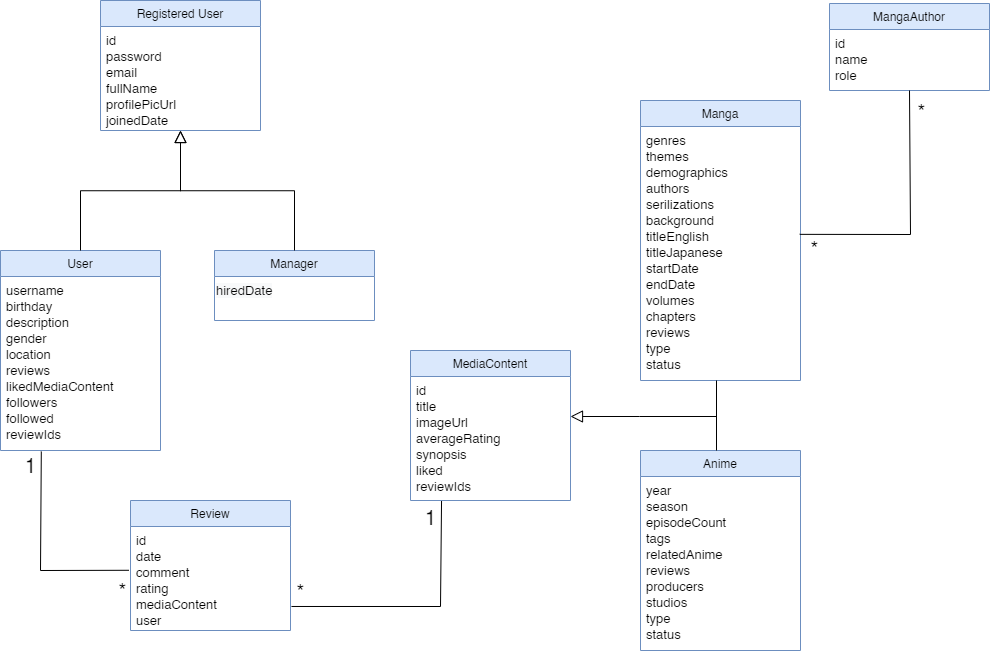

The diagram above was exported from draw.io. Its source (the exported page's mxGraphModel, read from the mxfile embedded in the PNG):
<mxGraphModel dx="1687" dy="868" grid="0" gridSize="10" guides="1" tooltips="1" connect="1" arrows="1" fold="1" page="1" pageScale="1" pageWidth="1169" pageHeight="827" background="#FFFFFF" math="0" shadow="0">
  <root>
    <mxCell id="WIyWlLk6GJQsqaUBKTNV-0" />
    <mxCell id="WIyWlLk6GJQsqaUBKTNV-1" parent="WIyWlLk6GJQsqaUBKTNV-0" />
    <mxCell id="zkfFHV4jXpPFQw0GAbJ--0" value="Registered User" style="swimlane;fontStyle=0;align=center;verticalAlign=top;childLayout=stackLayout;horizontal=1;startSize=26;horizontalStack=0;resizeParent=1;resizeLast=0;collapsible=1;marginBottom=0;rounded=0;shadow=0;strokeWidth=1;fillColor=#dae8fc;strokeColor=#6c8ebf;" parent="WIyWlLk6GJQsqaUBKTNV-1" vertex="1">
      <mxGeometry x="220" y="110" width="160" height="130" as="geometry">
        <mxRectangle x="230" y="140" width="160" height="26" as="alternateBounds" />
      </mxGeometry>
    </mxCell>
    <mxCell id="zkfFHV4jXpPFQw0GAbJ--1" value="id&#10;password&#10;email&#10;fullName&#10;profilePicUrl&#10;joinedDate" style="text;align=left;verticalAlign=top;spacingLeft=4;spacingRight=4;overflow=hidden;rotatable=0;points=[[0,0.5],[1,0.5]];portConstraint=eastwest;fontSize=13;" parent="zkfFHV4jXpPFQw0GAbJ--0" vertex="1">
      <mxGeometry y="26" width="160" height="104" as="geometry" />
    </mxCell>
    <mxCell id="zkfFHV4jXpPFQw0GAbJ--6" value="User" style="swimlane;fontStyle=0;align=center;verticalAlign=top;childLayout=stackLayout;horizontal=1;startSize=26;horizontalStack=0;resizeParent=1;resizeLast=0;collapsible=1;marginBottom=0;rounded=0;shadow=0;strokeWidth=1;fillColor=#dae8fc;strokeColor=#6c8ebf;" parent="WIyWlLk6GJQsqaUBKTNV-1" vertex="1">
      <mxGeometry x="120" y="360" width="160" height="200" as="geometry">
        <mxRectangle x="130" y="380" width="160" height="26" as="alternateBounds" />
      </mxGeometry>
    </mxCell>
    <mxCell id="SB5KahoN0xKTDQj4jbUW-0" value="username&#10;birthday&#10;description&#10;gender&#10;location&#10;reviews&#10;likedMediaContent&#10;followers&#10;followed&#10;reviewIds" style="text;align=left;verticalAlign=top;spacingLeft=4;spacingRight=4;overflow=hidden;rotatable=0;points=[[0,0.5],[1,0.5]];portConstraint=eastwest;fontSize=13;" vertex="1" parent="zkfFHV4jXpPFQw0GAbJ--6">
      <mxGeometry y="26" width="160" height="174" as="geometry" />
    </mxCell>
    <mxCell id="zkfFHV4jXpPFQw0GAbJ--12" value="" style="endArrow=block;endSize=10;endFill=0;shadow=0;strokeWidth=1;rounded=0;curved=0;edgeStyle=elbowEdgeStyle;elbow=vertical;" parent="WIyWlLk6GJQsqaUBKTNV-1" source="zkfFHV4jXpPFQw0GAbJ--6" target="zkfFHV4jXpPFQw0GAbJ--0" edge="1">
      <mxGeometry width="160" relative="1" as="geometry">
        <mxPoint x="200" y="203" as="sourcePoint" />
        <mxPoint x="200" y="203" as="targetPoint" />
      </mxGeometry>
    </mxCell>
    <mxCell id="zkfFHV4jXpPFQw0GAbJ--13" value="Manager" style="swimlane;fontStyle=0;align=center;verticalAlign=top;childLayout=stackLayout;horizontal=1;startSize=26;horizontalStack=0;resizeParent=1;resizeLast=0;collapsible=1;marginBottom=0;rounded=0;shadow=0;strokeWidth=1;fillColor=#dae8fc;strokeColor=#6c8ebf;" parent="WIyWlLk6GJQsqaUBKTNV-1" vertex="1">
      <mxGeometry x="334" y="360" width="160" height="70" as="geometry">
        <mxRectangle x="340" y="380" width="170" height="26" as="alternateBounds" />
      </mxGeometry>
    </mxCell>
    <mxCell id="SB5KahoN0xKTDQj4jbUW-1" value="&lt;font face=&quot;Helvetica, VP Default&quot;&gt;&lt;span style=&quot;font-size: 13px; background-color: rgb(248, 249, 250);&quot;&gt;hiredDate&lt;/span&gt;&lt;/font&gt;" style="text;whiteSpace=wrap;html=1;" vertex="1" parent="zkfFHV4jXpPFQw0GAbJ--13">
      <mxGeometry y="26" width="160" height="25" as="geometry" />
    </mxCell>
    <mxCell id="zkfFHV4jXpPFQw0GAbJ--16" value="" style="endArrow=block;endSize=10;endFill=0;shadow=0;strokeWidth=1;rounded=0;curved=0;edgeStyle=elbowEdgeStyle;elbow=vertical;" parent="WIyWlLk6GJQsqaUBKTNV-1" source="zkfFHV4jXpPFQw0GAbJ--13" target="zkfFHV4jXpPFQw0GAbJ--0" edge="1">
      <mxGeometry width="160" relative="1" as="geometry">
        <mxPoint x="210" y="373" as="sourcePoint" />
        <mxPoint x="310" y="271" as="targetPoint" />
      </mxGeometry>
    </mxCell>
    <mxCell id="SB5KahoN0xKTDQj4jbUW-6" value="" style="group" vertex="1" connectable="0" parent="WIyWlLk6GJQsqaUBKTNV-1">
      <mxGeometry x="250" y="610" width="160" height="130" as="geometry" />
    </mxCell>
    <mxCell id="SB5KahoN0xKTDQj4jbUW-3" value="Review" style="swimlane;fontStyle=0;align=center;verticalAlign=top;childLayout=stackLayout;horizontal=1;startSize=26;horizontalStack=0;resizeParent=1;resizeLast=0;collapsible=1;marginBottom=0;rounded=0;shadow=0;strokeWidth=1;fillColor=#dae8fc;strokeColor=#6c8ebf;" vertex="1" parent="SB5KahoN0xKTDQj4jbUW-6">
      <mxGeometry width="160" height="130" as="geometry">
        <mxRectangle x="230" y="140" width="160" height="26" as="alternateBounds" />
      </mxGeometry>
    </mxCell>
    <mxCell id="SB5KahoN0xKTDQj4jbUW-4" value="id&#10;date&#10;comment&#10;rating&#10;mediaContent&#10;user" style="text;align=left;verticalAlign=top;spacingLeft=4;spacingRight=4;overflow=hidden;rotatable=0;points=[[0,0.5],[1,0.5]];portConstraint=eastwest;fontSize=13;" vertex="1" parent="SB5KahoN0xKTDQj4jbUW-6">
      <mxGeometry y="26" width="160" height="104" as="geometry" />
    </mxCell>
    <mxCell id="SB5KahoN0xKTDQj4jbUW-8" value="" style="endArrow=none;html=1;rounded=0;entryX=0.255;entryY=1.006;entryDx=0;entryDy=0;entryPerimeter=0;exitX=-0.01;exitY=0.421;exitDx=0;exitDy=0;exitPerimeter=0;" edge="1" parent="WIyWlLk6GJQsqaUBKTNV-1" source="SB5KahoN0xKTDQj4jbUW-4" target="SB5KahoN0xKTDQj4jbUW-0">
      <mxGeometry width="50" height="50" relative="1" as="geometry">
        <mxPoint x="180" y="690" as="sourcePoint" />
        <mxPoint x="440" y="400" as="targetPoint" />
        <Array as="points">
          <mxPoint x="160" y="680" />
        </Array>
      </mxGeometry>
    </mxCell>
    <mxCell id="SB5KahoN0xKTDQj4jbUW-24" value="&lt;font style=&quot;font-size: 20px;&quot;&gt;1&lt;/font&gt;" style="edgeLabel;html=1;align=center;verticalAlign=middle;resizable=0;points=[];" vertex="1" connectable="0" parent="SB5KahoN0xKTDQj4jbUW-8">
      <mxGeometry x="0.8777" y="1" relative="1" as="geometry">
        <mxPoint x="-10" as="offset" />
      </mxGeometry>
    </mxCell>
    <mxCell id="SB5KahoN0xKTDQj4jbUW-25" value="&lt;font style=&quot;font-size: 20px;&quot;&gt;*&lt;/font&gt;" style="edgeLabel;html=1;align=center;verticalAlign=middle;resizable=0;points=[];" vertex="1" connectable="0" parent="SB5KahoN0xKTDQj4jbUW-8">
      <mxGeometry x="-0.9294" relative="1" as="geometry">
        <mxPoint y="20" as="offset" />
      </mxGeometry>
    </mxCell>
    <mxCell id="SB5KahoN0xKTDQj4jbUW-9" value="MediaContent" style="swimlane;fontStyle=0;align=center;verticalAlign=top;childLayout=stackLayout;horizontal=1;startSize=26;horizontalStack=0;resizeParent=1;resizeLast=0;collapsible=1;marginBottom=0;rounded=0;shadow=0;strokeWidth=1;fillColor=#dae8fc;strokeColor=#6c8ebf;" vertex="1" parent="WIyWlLk6GJQsqaUBKTNV-1">
      <mxGeometry x="530" y="460" width="160" height="150" as="geometry">
        <mxRectangle x="230" y="140" width="160" height="26" as="alternateBounds" />
      </mxGeometry>
    </mxCell>
    <mxCell id="SB5KahoN0xKTDQj4jbUW-11" value="id&#10;title&#10;imageUrl&#10;averageRating&#10;synopsis&#10;liked&#10;reviewIds" style="text;align=left;verticalAlign=top;spacingLeft=4;spacingRight=4;overflow=hidden;rotatable=0;points=[[0,0.5],[1,0.5]];portConstraint=eastwest;fontSize=13;" vertex="1" parent="SB5KahoN0xKTDQj4jbUW-9">
      <mxGeometry y="26" width="160" height="124" as="geometry" />
    </mxCell>
    <mxCell id="SB5KahoN0xKTDQj4jbUW-12" value="Manga" style="swimlane;fontStyle=0;align=center;verticalAlign=top;childLayout=stackLayout;horizontal=1;startSize=26;horizontalStack=0;resizeParent=1;resizeLast=0;collapsible=1;marginBottom=0;rounded=0;shadow=0;strokeWidth=1;fillColor=#dae8fc;strokeColor=#6c8ebf;" vertex="1" parent="WIyWlLk6GJQsqaUBKTNV-1">
      <mxGeometry x="760" y="210" width="160" height="280" as="geometry">
        <mxRectangle x="230" y="140" width="160" height="26" as="alternateBounds" />
      </mxGeometry>
    </mxCell>
    <mxCell id="SB5KahoN0xKTDQj4jbUW-13" value="genres&#10;themes&#10;demographics&#10;authors&#10;serilizations&#10;background&#10;titleEnglish &#10;titleJapanese&#10;startDate&#10;endDate&#10;volumes&#10;chapters&#10;reviews&#10;type&#10;status" style="text;align=left;verticalAlign=top;spacingLeft=4;spacingRight=4;overflow=hidden;rotatable=0;points=[[0,0.5],[1,0.5]];portConstraint=eastwest;fontSize=13;" vertex="1" parent="SB5KahoN0xKTDQj4jbUW-12">
      <mxGeometry y="26" width="160" height="244" as="geometry" />
    </mxCell>
    <mxCell id="SB5KahoN0xKTDQj4jbUW-15" value="Anime" style="swimlane;fontStyle=0;align=center;verticalAlign=top;childLayout=stackLayout;horizontal=1;startSize=26;horizontalStack=0;resizeParent=1;resizeLast=0;collapsible=1;marginBottom=0;rounded=0;shadow=0;strokeWidth=1;fillColor=#dae8fc;strokeColor=#6c8ebf;" vertex="1" parent="WIyWlLk6GJQsqaUBKTNV-1">
      <mxGeometry x="760" y="560" width="160" height="200" as="geometry">
        <mxRectangle x="230" y="140" width="160" height="26" as="alternateBounds" />
      </mxGeometry>
    </mxCell>
    <mxCell id="SB5KahoN0xKTDQj4jbUW-16" value="year&#10;season&#10;episodeCount&#10;tags&#10;relatedAnime&#10;reviews&#10;producers&#10;studios&#10;type&#10;status" style="text;align=left;verticalAlign=top;spacingLeft=4;spacingRight=4;overflow=hidden;rotatable=0;points=[[0,0.5],[1,0.5]];portConstraint=eastwest;fontSize=13;" vertex="1" parent="SB5KahoN0xKTDQj4jbUW-15">
      <mxGeometry y="26" width="160" height="174" as="geometry" />
    </mxCell>
    <mxCell id="SB5KahoN0xKTDQj4jbUW-17" value="MangaAuthor" style="swimlane;fontStyle=0;align=center;verticalAlign=top;childLayout=stackLayout;horizontal=1;startSize=26;horizontalStack=0;resizeParent=1;resizeLast=0;collapsible=1;marginBottom=0;rounded=0;shadow=0;strokeWidth=1;fillColor=#dae8fc;strokeColor=#6c8ebf;" vertex="1" parent="WIyWlLk6GJQsqaUBKTNV-1">
      <mxGeometry x="949" y="113" width="160" height="87" as="geometry">
        <mxRectangle x="230" y="140" width="160" height="26" as="alternateBounds" />
      </mxGeometry>
    </mxCell>
    <mxCell id="SB5KahoN0xKTDQj4jbUW-18" value="id&#10;name&#10;role" style="text;align=left;verticalAlign=top;spacingLeft=4;spacingRight=4;overflow=hidden;rotatable=0;points=[[0,0.5],[1,0.5]];portConstraint=eastwest;fontSize=13;" vertex="1" parent="SB5KahoN0xKTDQj4jbUW-17">
      <mxGeometry y="26" width="160" height="54" as="geometry" />
    </mxCell>
    <mxCell id="SB5KahoN0xKTDQj4jbUW-29" value="" style="endArrow=none;html=1;rounded=0;exitX=1.006;exitY=0.769;exitDx=0;exitDy=0;exitPerimeter=0;entryX=0.194;entryY=1.004;entryDx=0;entryDy=0;entryPerimeter=0;" edge="1" parent="WIyWlLk6GJQsqaUBKTNV-1" source="SB5KahoN0xKTDQj4jbUW-4" target="SB5KahoN0xKTDQj4jbUW-11">
      <mxGeometry width="50" height="50" relative="1" as="geometry">
        <mxPoint x="490" y="450" as="sourcePoint" />
        <mxPoint x="570" y="680" as="targetPoint" />
        <Array as="points">
          <mxPoint x="560" y="716" />
        </Array>
      </mxGeometry>
    </mxCell>
    <mxCell id="SB5KahoN0xKTDQj4jbUW-30" value="&lt;font style=&quot;font-size: 20px;&quot;&gt;1&lt;/font&gt;" style="edgeLabel;html=1;align=center;verticalAlign=middle;resizable=0;points=[];" vertex="1" connectable="0" parent="SB5KahoN0xKTDQj4jbUW-29">
      <mxGeometry x="0.8755" y="1" relative="1" as="geometry">
        <mxPoint x="-10" as="offset" />
      </mxGeometry>
    </mxCell>
    <mxCell id="SB5KahoN0xKTDQj4jbUW-31" value="&lt;font style=&quot;font-size: 20px;&quot;&gt;*&lt;/font&gt;" style="edgeLabel;html=1;align=center;verticalAlign=middle;resizable=0;points=[];" vertex="1" connectable="0" parent="SB5KahoN0xKTDQj4jbUW-29">
      <mxGeometry x="-0.9525" relative="1" as="geometry">
        <mxPoint x="3" y="-16" as="offset" />
      </mxGeometry>
    </mxCell>
    <mxCell id="SB5KahoN0xKTDQj4jbUW-35" value="" style="endArrow=none;html=1;rounded=0;exitX=0.995;exitY=0.442;exitDx=0;exitDy=0;exitPerimeter=0;entryX=0.5;entryY=1;entryDx=0;entryDy=0;" edge="1" parent="WIyWlLk6GJQsqaUBKTNV-1" source="SB5KahoN0xKTDQj4jbUW-13" target="SB5KahoN0xKTDQj4jbUW-17">
      <mxGeometry width="50" height="50" relative="1" as="geometry">
        <mxPoint x="560" y="510" as="sourcePoint" />
        <mxPoint x="1040" y="200" as="targetPoint" />
        <Array as="points">
          <mxPoint x="1030" y="344" />
        </Array>
      </mxGeometry>
    </mxCell>
    <mxCell id="SB5KahoN0xKTDQj4jbUW-36" value="&lt;font style=&quot;font-size: 20px;&quot;&gt;*&lt;/font&gt;" style="edgeLabel;html=1;align=center;verticalAlign=middle;resizable=0;points=[];" vertex="1" connectable="0" parent="SB5KahoN0xKTDQj4jbUW-35">
      <mxGeometry x="-0.887" y="1" relative="1" as="geometry">
        <mxPoint y="15" as="offset" />
      </mxGeometry>
    </mxCell>
    <mxCell id="SB5KahoN0xKTDQj4jbUW-37" value="&lt;font style=&quot;font-size: 20px;&quot;&gt;*&lt;/font&gt;" style="edgeLabel;html=1;align=center;verticalAlign=middle;resizable=0;points=[];" vertex="1" connectable="0" parent="SB5KahoN0xKTDQj4jbUW-35">
      <mxGeometry x="0.9137" y="1" relative="1" as="geometry">
        <mxPoint x="12" y="9" as="offset" />
      </mxGeometry>
    </mxCell>
    <mxCell id="SB5KahoN0xKTDQj4jbUW-39" value="" style="endArrow=none;html=1;rounded=0;exitX=0.475;exitY=0;exitDx=0;exitDy=0;exitPerimeter=0;" edge="1" parent="WIyWlLk6GJQsqaUBKTNV-1" source="SB5KahoN0xKTDQj4jbUW-15">
      <mxGeometry width="50" height="50" relative="1" as="geometry">
        <mxPoint x="836" y="558" as="sourcePoint" />
        <mxPoint x="836" y="490" as="targetPoint" />
      </mxGeometry>
    </mxCell>
    <mxCell id="SB5KahoN0xKTDQj4jbUW-40" value="" style="endArrow=block;endSize=10;endFill=0;shadow=0;strokeWidth=1;rounded=0;curved=0;edgeStyle=elbowEdgeStyle;elbow=vertical;" edge="1" parent="WIyWlLk6GJQsqaUBKTNV-1" target="SB5KahoN0xKTDQj4jbUW-11">
      <mxGeometry width="160" relative="1" as="geometry">
        <mxPoint x="836" y="526" as="sourcePoint" />
        <mxPoint x="710.0000000000002" y="514.0040000000001" as="targetPoint" />
        <Array as="points">
          <mxPoint x="759" y="526" />
        </Array>
      </mxGeometry>
    </mxCell>
  </root>
</mxGraphModel>